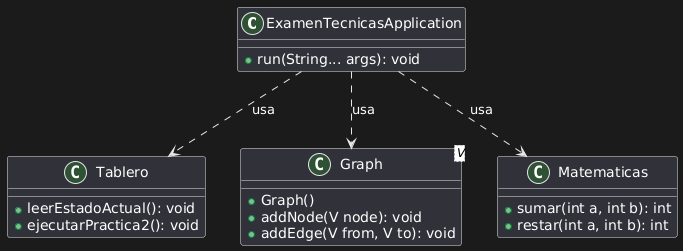

The diagram above was rendered by PlantUML. Its source (embedded in the PNG):
@startuml
' Diagrama de Clases
class ExamenTecnicasApplication {
    +run(String... args): void
}

class Tablero {
    +leerEstadoActual(): void
    +ejecutarPractica2(): void
}

class Graph<V> {
    +Graph()
    +addNode(V node): void
    +addEdge(V from, V to): void
}

class Matematicas {
    +sumar(int a, int b): int
    +restar(int a, int b): int
}

ExamenTecnicasApplication ..> Tablero : "usa"
ExamenTecnicasApplication ..> Matematicas : "usa"
ExamenTecnicasApplication ..> Graph : "usa"
@enduml